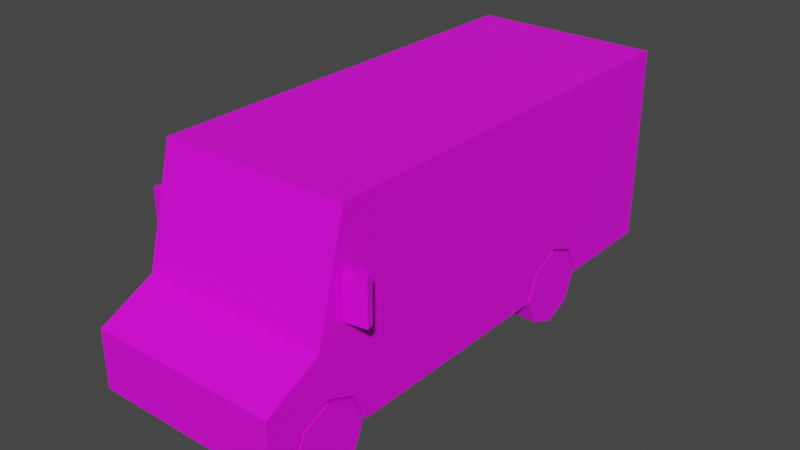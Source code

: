 # Source: Veh_StepVan_01_Blue.blend  (saved by Blender 2.90.8; exported with 4.5.12 LTS)
import bpy
from mathutils import Matrix  # noqa: F401  (used for matrix-valued properties, if any)

bpy.ops.wm.read_factory_settings(use_empty=True)
scene = bpy.context.scene
scene.name = 'Scene'

# ---- collections
col_collection = bpy.data.collections.new('Collection'); scene.collection.children.link(col_collection)

# ---- images (referenced by path relative to the original .blend; pixels are not part of the script)
import os
ASSET_DIR = os.environ.get("B2B_ASSET_DIR", "")  # directory of the original .blend (textures are referenced by path, not embedded)
HERE = os.path.dirname(os.path.abspath(__file__))  # packed textures are extracted next to this script under _unpacked/

def load_image(name, relpath, width, height, colorspace="sRGB"):
    """Load a texture the original file referenced (path relative to the .blend, or extracted next to this script)."""
    p = next((c for c in (os.path.join(HERE, relpath), os.path.join(ASSET_DIR, relpath)) if relpath and os.path.exists(c)), "")
    if p:
        img = bpy.data.images.load(p, check_existing=True)
        img.name = name
    else:  # same state as the original file: an image datablock whose file is absent (Cycles renders it pink)
        img = bpy.data.images.new(name, width, height)
        img.source = "FILE"
        img.filepath = "//" + (relpath or name)
    img.colorspace_settings.name = colorspace
    return img
img_free_assets_pallete_png_001 = load_image('free_assets_pallete.png.001', 'free_assets_pallete.png', 1024, 1024, 'sRGB')

# ---- materials (node trees are filled in below, after node groups)
mat_material_004 = bpy.data.materials.new('Material.004')
mat_material_004.use_transparent_shadow = False

# ---- material node trees
mat_material_004.use_nodes = True; mat_material_004.node_tree.nodes.clear()
_N = mat_material_004.node_tree.nodes; _L = mat_material_004.node_tree.links
n0 = _N.new('ShaderNodeBsdfPrincipled'); n0.name = 'Principled BSDF'; n0.location = (10, 300)
n0.distribution = 'GGX'
n0.subsurface_method = 'BURLEY'
n0.inputs[3].default_value = 1.45
n0.inputs[27].default_value = (0.0, 0.0, 0.0, 1.0)
n0.inputs[28].default_value = 1.0
n1 = _N.new('ShaderNodeOutputMaterial'); n1.name = 'Material Output'; n1.location = (300, 300)
n2 = _N.new('ShaderNodeTexImage'); n2.name = 'Image Texture'; n2.location = (-324, 152)
n2.image = img_free_assets_pallete_png_001
n2.interpolation = 'Closest'
_L.new(n0.outputs[0], n1.inputs[0])
_L.new(n2.outputs[0], n0.inputs[0])
n1.is_active_output = True

# ---- world
world_world = bpy.data.worlds.new('World'); scene.world = world_world
world_world.use_nodes = True; world_world.node_tree.nodes.clear()
_N = world_world.node_tree.nodes; _L = world_world.node_tree.links
n0 = _N.new('ShaderNodeOutputWorld'); n0.name = 'World Output'; n0.location = (300, 300)
n1 = _N.new('ShaderNodeBackground'); n1.name = 'Background'; n1.location = (10, 300)
n1.inputs[0].default_value = (0.05088, 0.05088, 0.05088, 1.0)
_L.new(n1.outputs[0], n0.inputs[0])
n0.is_active_output = True
world_world.color = (0.05088, 0.05088, 0.05088)
world_world.use_sun_shadow = False
world_world.sun_shadow_jitter_overblur = 0.0

# ---- meshes
me_plane_014 = bpy.data.meshes.new('Plane.014')
me_plane_014.from_pydata([(0.238, 0.5042, 0.4441), (0.238, 0.7008, 0.5256), (0.238, 0.8975, 0.4441), (0.3926, -1.564, 0.4441), (0.3926, -1.368, 0.5256), (0.3926, -1.171, 0.4441), (0.6309, -1.793, 0.6387), (0.6309, -1.793, 0.2505), (0.6309, 1.685, 1.569), (0.6309, 1.685, 0.2505), (0.6019, -1.415, 0.8536), (0.6019, -1.306, 1.266), (0.6309, -1.171, 0.4441), (0.3926, -1.091, 0.2505), (0.6309, -1.564, 0.4441), (0.6309, -1.368, 0.5256), (0.6309, -1.091, 0.2505), (0.3926, -1.645, 0.2505), (0.6309, -1.645, 0.2505), (0.3926, -1.368, 0.2505), (0.3926, -1.424, 0.2505), (0.6309, 0.7008, 0.5256), (0.6309, 0.8975, 0.4441), (0.6309, 0.5042, 0.4441), (0.238, 0.7008, 0.2505), (0.238, 0.9776, 0.2505), (0.6309, 0.9776, 0.2505), (0.238, 0.424, 0.2505), (0.6309, 0.424, 0.2505), (0.6309, -1.226, 1.569), (0.6309, -1.424, 0.8192), (0.02896, -1.306, 1.266), (0.02896, -1.415, 0.8536), (0.3492, -1.793, 0.348), (0.3492, -1.793, 0.4521), (0.3492, -1.793, 0.5005), (0.3492, -1.793, 0.6045), (0.4309, -1.793, 0.6054), (0.4309, -1.793, 0.348), (0.5671, -1.793, 0.348), (0.5671, -1.793, 0.6054), (0.4617, -1.793, 0.5717), (0.4617, -1.793, 0.5342), (0.54, -1.793, 0.5342), (0.54, -1.793, 0.5717), (0.4514, -1.793, 0.4625), (0.4514, -1.793, 0.4097), (0.4987, -1.793, 0.3801), (0.5475, -1.793, 0.4097), (0.5475, -1.793, 0.4625), (0.4989, -1.793, 0.4947), (0.6309, -1.056, 0.2505), (0.6309, -0.6425, 0.2505), (0.6309, -0.6425, 1.266), (0.6309, -1.141, 1.266), (0.6309, -1.141, 0.4395), (0.6309, -1.107, 1.232), (0.6309, -1.107, 0.8341), (0.6309, -0.6832, 0.8341), (0.6309, -0.6832, 1.232), (0.6309, -1.266, 1.266), (0.6309, -1.377, 0.8536), (0.6309, -1.175, 0.8536), (0.6309, -1.175, 1.266), (0.5285, 1.685, 1.471), (0.5285, 1.685, 0.4533), (0.6309, 1.685, 0.2912), (0.6309, 1.685, 0.4143), (0.3811, 1.685, 0.4143), (0.3811, 1.685, 0.2912), (0.5742, 1.685, 0.4143), (0.5742, 1.685, 0.2912), (0.0651, -1.793, 0.3267), (0.0651, -1.793, 0.2683), (0.07929, 1.685, 0.5981), (0.07929, 1.685, 0.5569), (0.07084, 1.685, 0.399), (0.07084, 1.685, 0.3159), (-0.238, 0.5042, 0.4441), (-0.238, 0.7008, 0.5256), (-0.238, 0.8975, 0.4441), (-0.3926, -1.564, 0.4441), (-0.3926, -1.368, 0.5256), (-0.3926, -1.171, 0.4441), (-0.6309, -1.793, 0.6387), (-0.6309, -1.793, 0.2505), (-0.6309, 1.685, 1.569), (-0.6309, 1.685, 0.2505), (-0.6019, -1.415, 0.8536), (-0.6019, -1.306, 1.266), (0.0, -1.424, 0.8192), (0.0, -1.226, 1.569), (0.0, -1.793, 0.6387), (0.0, -1.793, 0.2505), (0.0, -1.424, 0.2505), (0.0, 1.685, 1.569), (0.0, 1.685, 0.2505), (-0.6309, -1.171, 0.4441), (-0.3926, -1.091, 0.2505), (-0.6309, -1.564, 0.4441), (-0.6309, -1.368, 0.5256), (-0.6309, -1.091, 0.2505), (-0.3926, -1.645, 0.2505), (-0.6309, -1.645, 0.2505), (-0.3926, -1.368, 0.2505), (-0.3926, -1.424, 0.2505), (-0.6309, 0.7008, 0.5256), (-0.6309, 0.8975, 0.4441), (-0.6309, 0.5042, 0.4441), (-0.238, 0.7008, 0.2505), (-0.238, 0.9776, 0.2505), (-0.6309, 0.9776, 0.2505), (-0.238, 0.424, 0.2505), (-0.6309, 0.424, 0.2505), (-0.6309, -1.226, 1.569), (-0.6309, -1.424, 0.8192), (-0.02896, -1.306, 1.266), (-0.02896, -1.415, 0.8536), (0.0, -1.793, 0.4521), (0.0, -1.793, 0.348), (-0.3492, -1.793, 0.348), (-0.3492, -1.793, 0.4521), (0.0, -1.793, 0.6045), (0.0, -1.793, 0.5005), (-0.3492, -1.793, 0.5005), (-0.3492, -1.793, 0.6045), (-0.4309, -1.793, 0.6054), (-0.4309, -1.793, 0.348), (-0.5671, -1.793, 0.348), (-0.5671, -1.793, 0.6054), (-0.4617, -1.793, 0.5717), (-0.4617, -1.793, 0.5342), (-0.54, -1.793, 0.5342), (-0.54, -1.793, 0.5717), (-0.4514, -1.793, 0.4625), (-0.4514, -1.793, 0.4097), (-0.4987, -1.793, 0.3801), (-0.5475, -1.793, 0.4097), (-0.5475, -1.793, 0.4625), (-0.4989, -1.793, 0.4947), (-0.6309, -1.056, 0.2505), (-0.6309, -0.6425, 0.2505), (-0.6309, -0.6425, 1.266), (-0.6309, -1.141, 1.266), (-0.6309, -1.141, 0.4395), (-0.6309, -1.107, 1.232), (-0.6309, -1.107, 0.8341), (-0.6309, -0.6832, 0.8341), (-0.6309, -0.6832, 1.232), (-0.6309, -1.266, 1.266), (-0.6309, -1.377, 0.8536), (-0.6309, -1.175, 0.8536), (-0.6309, -1.175, 1.266), (0.0, 1.685, 0.4533), (0.0, 1.685, 1.471), (-0.5285, 1.685, 1.471), (-0.5285, 1.685, 0.4533), (-0.6309, 1.685, 0.2912), (-0.6309, 1.685, 0.4143), (-0.3811, 1.685, 0.4143), (-0.3811, 1.685, 0.2912), (-0.5742, 1.685, 0.4143), (-0.5742, 1.685, 0.2912), (0.0, -1.793, 0.3267), (0.0, -1.793, 0.2683), (-0.0651, -1.793, 0.3267), (-0.0651, -1.793, 0.2683), (0.0, 1.685, 0.5981), (0.0, 1.685, 0.5569), (-0.07929, 1.685, 0.5981), (-0.07929, 1.685, 0.5569), (0.0, 1.685, 0.3159), (0.0, 1.685, 0.399), (-0.07084, 1.685, 0.399), (-0.07084, 1.685, 0.3159), (-0.6474, -1.259, 0.9374), (-0.6474, -1.259, 1.233), (-0.6403, -1.214, 0.9374), (-0.6403, -1.214, 1.233), (-0.7844, -1.237, 0.9374), (-0.7844, -1.237, 1.233), (-0.7773, -1.192, 0.9374), (-0.7773, -1.192, 1.233), (0.6474, -1.259, 0.9374), (0.6474, -1.259, 1.233), (0.6403, -1.214, 0.9374), (0.6403, -1.214, 1.233), (0.7844, -1.237, 0.9374), (0.7844, -1.237, 1.233), (0.7773, -1.192, 0.9374), (0.7773, -1.192, 1.233)], [], [(0, 1, 21, 23), (1, 2, 22, 21), (2, 25, 26, 22), (3, 4, 15, 14), (4, 5, 12, 15), (5, 13, 16, 12), (15, 12, 16, 51, 55, 54, 63, 62, 61, 30, 6, 7, 18, 14), (13, 19, 20, 94, 96, 9, 26, 25, 24, 27, 28, 52, 51, 16), (29, 8, 95, 91), (10, 11, 31, 32), (6, 30, 90, 92), (65, 70, 68, 69, 71, 66, 9, 96, 171, 77, 76, 172, 153), (19, 4, 3), (17, 3, 14, 18), (19, 5, 4), (13, 5, 19), (20, 17, 18, 7, 93, 94), (19, 3, 17, 20), (24, 0, 27), (24, 1, 0), (24, 2, 1), (27, 0, 23, 28), (25, 2, 24), (11, 10, 30, 29), (32, 31, 91, 90), (31, 11, 29, 91), (10, 32, 90, 30), (119, 33, 34, 118), (123, 35, 36, 122), (38, 37, 36, 35, 123, 118, 34, 33), (36, 37, 40, 6, 92, 122), (37, 41, 44, 40), (38, 33, 119, 163, 72, 73, 164, 93, 7, 6, 40, 39), (40, 44, 43, 42, 37, 38, 45, 50, 49, 39), (42, 43, 44, 41), (42, 41, 37), (39, 49, 48, 47, 46, 38), (46, 47, 48, 49, 50, 45), (46, 45, 38), (55, 57, 54), (52, 53, 59, 58), (54, 57, 56), (54, 56, 59, 53), (56, 57, 58, 59), (51, 52, 58, 57, 55), (30, 61, 60), (60, 61, 62, 63), (60, 63, 54, 53, 52, 28, 23, 21, 22, 26, 9, 66, 67, 8, 29, 30), (65, 153, 168, 75, 74, 167, 154, 64), (66, 71, 70, 67), (70, 71, 69, 68), (95, 8, 64, 154), (8, 67, 70, 65, 64), (164, 73, 72, 163), (167, 74, 75, 168), (172, 76, 77, 171), (78, 108, 106, 79), (79, 106, 107, 80), (80, 107, 111, 110), (81, 99, 100, 82), (82, 100, 97, 83), (83, 97, 101, 98), (100, 99, 103, 85, 84, 115, 150, 151, 152, 143, 144, 140, 101, 97), (98, 101, 140, 141, 113, 112, 109, 110, 111, 87, 96, 94, 105, 104), (114, 91, 95, 86), (88, 117, 116, 89), (84, 92, 90, 115), (156, 153, 172, 173, 174, 171, 96, 87, 157, 162, 160, 159, 161), (104, 81, 82), (102, 103, 99, 81), (104, 82, 83), (98, 104, 83), (105, 94, 93, 85, 103, 102), (104, 105, 102, 81), (109, 112, 78), (109, 78, 79), (109, 79, 80), (112, 113, 108, 78), (110, 109, 80), (89, 114, 115, 88), (117, 90, 91, 116), (116, 91, 114, 89), (88, 115, 90, 117), (119, 118, 121, 120), (123, 122, 125, 124), (127, 120, 121, 118, 123, 124, 125, 126), (125, 122, 92, 84, 129, 126), (126, 129, 133, 130), (127, 128, 129, 84, 85, 93, 164, 166, 165, 163, 119, 120), (129, 128, 138, 139, 134, 127, 126, 131, 132, 133), (131, 130, 133, 132), (131, 126, 130), (128, 127, 135, 136, 137, 138), (135, 134, 139, 138, 137, 136), (135, 127, 134), (144, 143, 146), (141, 147, 148, 142), (143, 145, 146), (143, 142, 148, 145), (145, 148, 147, 146), (140, 144, 146, 147, 141), (115, 149, 150), (149, 152, 151, 150), (149, 115, 114, 86, 158, 157, 87, 111, 107, 106, 108, 113, 141, 142, 143, 152), (156, 155, 154, 167, 169, 170, 168, 153), (157, 158, 161, 162), (161, 159, 160, 162), (95, 154, 155, 86), (86, 155, 156, 161, 158), (164, 163, 165, 166), (167, 168, 170, 169), (172, 171, 174, 173), (175, 177, 178, 176), (177, 181, 182, 178), (181, 179, 180, 182), (179, 175, 176, 180), (177, 175, 179, 181), (182, 180, 176, 178), (183, 184, 186, 185), (185, 186, 190, 189), (189, 190, 188, 187), (187, 188, 184, 183), (185, 189, 187, 183), (190, 186, 184, 188)])
_uv = me_plane_014.uv_layers.new(name='UVMap')
_uv.uv.foreach_set('vector', [0.2147, 0.03078, 0.2155, 0.03078, 0.2155, 0.03263, 0.2147, 0.03263, 0.2155, 0.03078, 0.2165, 0.03078, 0.2165, 0.03263, 0.2155, 0.03263, 0.2105, 0.03291, 0.2096, 0.03291, 0.2096, 0.03106, 0.2105, 0.03106, 0.2165, 0.03258, 0.2165, 0.03177, 0.2176, 0.03177, 0.2176, 0.03258, 0.2165, 0.03177, 0.2165, 0.03078, 0.2176, 0.03078, 0.2176, 0.03177, 0.2165, 0.03258, 0.2174, 0.03258, 0.2174, 0.0337, 0.2165, 0.0337, 0.7805, 0.5086, 0.7801, 0.5077, 0.7792, 0.5073, 0.7792, 0.5072, 0.7801, 0.5075, 0.7838, 0.5075, 0.7838, 0.5077, 0.782, 0.5077, 0.782, 0.5086, 0.7818, 0.5088, 0.781, 0.5105, 0.7792, 0.5105, 0.7792, 0.5098, 0.7801, 0.5095, 0.2107, 0.01991, 0.2107, 0.01506, 0.2107, 0.01407, 0.2178, 0.01407, 0.2178, 0.06855, 0.2064, 0.06855, 0.2064, 0.05615, 0.2135, 0.05615, 0.2135, 0.0513, 0.2135, 0.04645, 0.2064, 0.04645, 0.2064, 0.02777, 0.2064, 0.02053, 0.2064, 0.01991, 0.7909, 0.5079, 0.7909, 0.4947, 0.7938, 0.4947, 0.7938, 0.5079, 0.1262, 0.03939, 0.1283, 0.03939, 0.1283, 0.0423, 0.1262, 0.0423, 0.7767, 0.5162, 0.775, 0.5162, 0.775, 0.5134, 0.7767, 0.5134, 0.7904, 0.5151, 0.7907, 0.5153, 0.7898, 0.5153, 0.7898, 0.5158, 0.7907, 0.5158, 0.7909, 0.5158, 0.7909, 0.516, 0.7881, 0.516, 0.7881, 0.5156, 0.7887, 0.5156, 0.7887, 0.5154, 0.7881, 0.5154, 0.7881, 0.5151, 0.2056, 0.03102, 0.2043, 0.03102, 0.2047, 0.03009, 0.2043, 0.03232, 0.2052, 0.03232, 0.2052, 0.03344, 0.2043, 0.03344, 0.2056, 0.03102, 0.2047, 0.03194, 0.2043, 0.03102, 0.2056, 0.03232, 0.2047, 0.03194, 0.2056, 0.03102, 0.2107, 0.01407, 0.2107, 0.01022, 0.2064, 0.01022, 0.2064, 0.007615, 0.2178, 0.007615, 0.2178, 0.01407, 0.2056, 0.03102, 0.2047, 0.03009, 0.2056, 0.02971, 0.2056, 0.03075, 0.2069, 0.03102, 0.206, 0.03009, 0.2069, 0.02971, 0.2069, 0.03102, 0.2056, 0.03102, 0.206, 0.03009, 0.2069, 0.03102, 0.206, 0.03194, 0.2056, 0.03102, 0.22, 0.03045, 0.2191, 0.03045, 0.2191, 0.02861, 0.22, 0.02861, 0.2069, 0.03232, 0.206, 0.03194, 0.2069, 0.03102, 0.793, 0.508, 0.7911, 0.508, 0.7909, 0.5079, 0.7944, 0.5079, 0.7911, 0.5106, 0.793, 0.5106, 0.7944, 0.5108, 0.7909, 0.5108, 0.793, 0.5106, 0.793, 0.508, 0.7944, 0.5079, 0.7944, 0.5108, 0.7911, 0.508, 0.7911, 0.5106, 0.7909, 0.5108, 0.7909, 0.5079, 0.1077, 0.04534, 0.1077, 0.04711, 0.1072, 0.04711, 0.1072, 0.04534, 0.107, 0.04534, 0.107, 0.04711, 0.1064, 0.04711, 0.1064, 0.04534, 0.7746, 0.5153, 0.7734, 0.5153, 0.7734, 0.5149, 0.7739, 0.5149, 0.7739, 0.5134, 0.7741, 0.5134, 0.7741, 0.5149, 0.7746, 0.5149, 0.7734, 0.5149, 0.7734, 0.5153, 0.7734, 0.5159, 0.7732, 0.5162, 0.7732, 0.5134, 0.7734, 0.5134, 0.7734, 0.5153, 0.7735, 0.5154, 0.7735, 0.5158, 0.7734, 0.5159, 0.7746, 0.5153, 0.7746, 0.5149, 0.7746, 0.5134, 0.7746, 0.5134, 0.7746, 0.514, 0.7749, 0.514, 0.7749, 0.5134, 0.775, 0.5134, 0.775, 0.5162, 0.7732, 0.5162, 0.7734, 0.5159, 0.7746, 0.5159, 0.7734, 0.5159, 0.7735, 0.5158, 0.7737, 0.5158, 0.7737, 0.5154, 0.7734, 0.5153, 0.7746, 0.5153, 0.774, 0.5154, 0.7739, 0.5156, 0.774, 0.5158, 0.7746, 0.5159, 0.8063, 0.3544, 0.8063, 0.3545, 0.8062, 0.3545, 0.8062, 0.3544, 0.7737, 0.5154, 0.7735, 0.5154, 0.7734, 0.5153, 0.7746, 0.5159, 0.774, 0.5158, 0.7743, 0.5158, 0.7744, 0.5156, 0.7743, 0.5154, 0.7746, 0.5153, 0.9792, 0.5177, 0.9805, 0.5198, 0.9792, 0.522, 0.9768, 0.522, 0.9753, 0.5198, 0.9768, 0.5177, 0.7743, 0.5154, 0.774, 0.5154, 0.7746, 0.5153, 0.7801, 0.5075, 0.7819, 0.5074, 0.7838, 0.5075, 0.7792, 0.5053, 0.7838, 0.5053, 0.7837, 0.5055, 0.7819, 0.5055, 0.7838, 0.5075, 0.7819, 0.5074, 0.7837, 0.5074, 0.7838, 0.5075, 0.7837, 0.5074, 0.7837, 0.5055, 0.7838, 0.5053, 0.1179, 0.03866, 0.1159, 0.03866, 0.1159, 0.03651, 0.1179, 0.03651, 0.7792, 0.5072, 0.7792, 0.5053, 0.7819, 0.5055, 0.7819, 0.5074, 0.7801, 0.5075, 0.7818, 0.5088, 0.782, 0.5086, 0.7838, 0.5081, 0.1181, 0.03947, 0.116, 0.04003, 0.116, 0.03901, 0.1181, 0.03901, 0.7838, 0.5081, 0.7838, 0.5077, 0.7838, 0.5075, 0.7838, 0.5053, 0.7792, 0.5053, 0.7792, 0.5004, 0.7801, 0.5001, 0.7805, 0.4992, 0.7801, 0.4983, 0.7792, 0.4979, 0.7792, 0.4947, 0.7794, 0.4947, 0.78, 0.4947, 0.7852, 0.4947, 0.7852, 0.5079, 0.7818, 0.5088, 0.8914, 0.1212, 0.8808, 0.1212, 0.8808, 0.1191, 0.8824, 0.1191, 0.8824, 0.1182, 0.8808, 0.1182, 0.8808, 0.1006, 0.8914, 0.1006, 0.8129, 0.3545, 0.8128, 0.3545, 0.8128, 0.3543, 0.8129, 0.3543, 0.9275, 0.573, 0.9275, 0.5753, 0.9239, 0.5753, 0.9239, 0.573, 0.7881, 0.51, 0.7909, 0.51, 0.7904, 0.5105, 0.7881, 0.5105, 0.7909, 0.51, 0.7909, 0.5153, 0.7907, 0.5153, 0.7904, 0.5151, 0.7904, 0.5105, 0.5517, 0.03972, 0.5517, 0.06622, 0.5408, 0.06622, 0.5408, 0.03972, 0.1829, 0.04177, 0.1928, 0.04177, 0.1928, 0.04695, 0.1829, 0.04695, 0.5574, 0.04809, 0.569, 0.04809, 0.569, 0.05316, 0.5574, 0.05316, 0.2087, 0.02971, 0.2087, 0.03156, 0.2079, 0.03156, 0.2079, 0.02971, 0.2079, 0.02971, 0.2079, 0.03156, 0.2069, 0.03156, 0.2069, 0.02971, 0.2096, 0.03106, 0.2096, 0.03291, 0.2088, 0.03291, 0.2088, 0.03106, 0.2176, 0.03078, 0.2187, 0.03078, 0.2187, 0.03159, 0.2176, 0.03159, 0.2176, 0.03159, 0.2187, 0.03159, 0.2187, 0.03258, 0.2176, 0.03258, 0.2176, 0.0337, 0.2176, 0.03258, 0.2185, 0.03258, 0.2185, 0.0337, 0.778, 0.5086, 0.7783, 0.5095, 0.7792, 0.5098, 0.7792, 0.5105, 0.7775, 0.5105, 0.7766, 0.5088, 0.7765, 0.5086, 0.7765, 0.5077, 0.7746, 0.5077, 0.7746, 0.5075, 0.7784, 0.5075, 0.7792, 0.5072, 0.7792, 0.5073, 0.7783, 0.5077, 0.2249, 0.01991, 0.2292, 0.01991, 0.2292, 0.02053, 0.2292, 0.02777, 0.2292, 0.04645, 0.2221, 0.04645, 0.2221, 0.0513, 0.2221, 0.05615, 0.2292, 0.05615, 0.2292, 0.06855, 0.2178, 0.06855, 0.2178, 0.01407, 0.2249, 0.01407, 0.2249, 0.01506, 0.7966, 0.5079, 0.7938, 0.5079, 0.7938, 0.4947, 0.7966, 0.4947, 0.1262, 0.0455, 0.1262, 0.04259, 0.1283, 0.04259, 0.1283, 0.0455, 0.7767, 0.5105, 0.7767, 0.5134, 0.775, 0.5134, 0.775, 0.5105, 0.7857, 0.5151, 0.7881, 0.5151, 0.7881, 0.5154, 0.7874, 0.5154, 0.7874, 0.5156, 0.7881, 0.5156, 0.7881, 0.516, 0.7852, 0.516, 0.7852, 0.5158, 0.7855, 0.5158, 0.7863, 0.5158, 0.7863, 0.5153, 0.7855, 0.5153, 0.2196, 0.02397, 0.2187, 0.0249, 0.2183, 0.02397, 0.2062, 0.03232, 0.2062, 0.03344, 0.2052, 0.03344, 0.2052, 0.03232, 0.2196, 0.02397, 0.2183, 0.02397, 0.2187, 0.02305, 0.2196, 0.02267, 0.2196, 0.02397, 0.2187, 0.02305, 0.2249, 0.01407, 0.2178, 0.01407, 0.2178, 0.007615, 0.2292, 0.007615, 0.2292, 0.01022, 0.2249, 0.01022, 0.2196, 0.02397, 0.2196, 0.02424, 0.2196, 0.02528, 0.2187, 0.0249, 0.2196, 0.02658, 0.2196, 0.02788, 0.2187, 0.0275, 0.2196, 0.02658, 0.2187, 0.0275, 0.2183, 0.02658, 0.2196, 0.02658, 0.2183, 0.02658, 0.2187, 0.02565, 0.22, 0.03045, 0.22, 0.0323, 0.2191, 0.0323, 0.2191, 0.03045, 0.2196, 0.02528, 0.2196, 0.02658, 0.2187, 0.02565, 0.793, 0.5135, 0.7944, 0.5136, 0.7909, 0.5136, 0.7911, 0.5135, 0.7911, 0.5109, 0.7909, 0.5108, 0.7944, 0.5108, 0.793, 0.5109, 0.793, 0.5109, 0.7944, 0.5108, 0.7944, 0.5136, 0.793, 0.5135, 0.7911, 0.5135, 0.7909, 0.5136, 0.7909, 0.5108, 0.7911, 0.5109, 0.1077, 0.04534, 0.1072, 0.04534, 0.1072, 0.04357, 0.1077, 0.04357, 0.107, 0.04534, 0.1064, 0.04534, 0.1064, 0.04357, 0.107, 0.04357, 0.7746, 0.5114, 0.7746, 0.5118, 0.7741, 0.5118, 0.7741, 0.5134, 0.7739, 0.5134, 0.7739, 0.5118, 0.7734, 0.5118, 0.7734, 0.5114, 0.7734, 0.5118, 0.7734, 0.5134, 0.7732, 0.5134, 0.7732, 0.5105, 0.7734, 0.5108, 0.7734, 0.5114, 0.7734, 0.5114, 0.7734, 0.5108, 0.7735, 0.5109, 0.7735, 0.5113, 0.7746, 0.5114, 0.7746, 0.5108, 0.7734, 0.5108, 0.7732, 0.5105, 0.775, 0.5105, 0.775, 0.5134, 0.7749, 0.5134, 0.7749, 0.5127, 0.7746, 0.5127, 0.7746, 0.5134, 0.7746, 0.5134, 0.7746, 0.5118, 0.7734, 0.5108, 0.7746, 0.5108, 0.774, 0.5109, 0.7739, 0.5111, 0.774, 0.5113, 0.7746, 0.5114, 0.7734, 0.5114, 0.7737, 0.5113, 0.7737, 0.5109, 0.7735, 0.5109, 0.8063, 0.3528, 0.8062, 0.3528, 0.8062, 0.3527, 0.8063, 0.3527, 0.7737, 0.5113, 0.7734, 0.5114, 0.7735, 0.5113, 0.7746, 0.5108, 0.7746, 0.5114, 0.7743, 0.5113, 0.7744, 0.5111, 0.7743, 0.5109, 0.774, 0.5109, 0.9792, 0.4768, 0.9768, 0.4768, 0.9753, 0.4746, 0.9768, 0.4724, 0.9792, 0.4724, 0.9805, 0.4746, 0.7743, 0.5113, 0.7746, 0.5114, 0.774, 0.5113, 0.7784, 0.5075, 0.7746, 0.5075, 0.7766, 0.5074, 0.7792, 0.5053, 0.7766, 0.5055, 0.7748, 0.5055, 0.7746, 0.5053, 0.7746, 0.5075, 0.7748, 0.5074, 0.7766, 0.5074, 0.7746, 0.5075, 0.7746, 0.5053, 0.7748, 0.5055, 0.7748, 0.5074, 0.108, 0.03866, 0.108, 0.03651, 0.11, 0.03651, 0.11, 0.03866, 0.7792, 0.5072, 0.7784, 0.5075, 0.7766, 0.5074, 0.7766, 0.5055, 0.7792, 0.5053, 0.7766, 0.5088, 0.7746, 0.5081, 0.7765, 0.5086, 0.1078, 0.03947, 0.1078, 0.03901, 0.1099, 0.03901, 0.1099, 0.04003, 0.7746, 0.5081, 0.7766, 0.5088, 0.7732, 0.5079, 0.7732, 0.4947, 0.7785, 0.4947, 0.779, 0.4947, 0.7792, 0.4947, 0.7792, 0.4979, 0.7783, 0.4983, 0.778, 0.4992, 0.7783, 0.5001, 0.7792, 0.5004, 0.7792, 0.5053, 0.7746, 0.5053, 0.7746, 0.5075, 0.7746, 0.5077, 0.8701, 0.1212, 0.8701, 0.1006, 0.8808, 0.1006, 0.8808, 0.1182, 0.8792, 0.1182, 0.8792, 0.1191, 0.8808, 0.1191, 0.8808, 0.1212, 0.8107, 0.3545, 0.8107, 0.3543, 0.8108, 0.3543, 0.8108, 0.3545, 0.9059, 0.573, 0.9095, 0.573, 0.9095, 0.5753, 0.9059, 0.5753, 0.7881, 0.51, 0.7881, 0.5105, 0.7857, 0.5105, 0.7852, 0.51, 0.7852, 0.51, 0.7857, 0.5105, 0.7857, 0.5151, 0.7855, 0.5153, 0.7852, 0.5153, 0.5517, 0.03972, 0.5408, 0.03972, 0.5408, 0.01322, 0.5517, 0.01322, 0.1829, 0.04177, 0.1829, 0.04695, 0.1729, 0.04695, 0.1729, 0.04177, 0.5574, 0.04809, 0.5574, 0.05316, 0.5458, 0.05316, 0.5458, 0.04809, 0.1595, 0.01828, 0.1592, 0.01828, 0.1592, 0.02045, 0.1595, 0.02045, 0.9527, 0.4857, 0.9517, 0.4857, 0.9517, 0.4879, 0.9527, 0.4879, 0.1592, 0.02477, 0.1595, 0.02477, 0.1595, 0.02261, 0.1592, 0.02261, 0.1487, 0.05474, 0.1497, 0.05475, 0.1497, 0.05259, 0.1487, 0.05258, 0.1559, 0.04865, 0.1563, 0.04865, 0.1563, 0.04764, 0.1559, 0.04764, 0.1566, 0.04865, 0.1569, 0.04866, 0.1569, 0.04764, 0.1566, 0.04764, 0.1566, 0.05215, 0.1566, 0.05432, 0.1563, 0.05432, 0.1563, 0.05215, 0.9407, 0.4855, 0.9407, 0.4877, 0.9397, 0.4877, 0.9397, 0.4855, 0.1592, 0.02261, 0.1592, 0.02045, 0.1595, 0.02045, 0.1595, 0.02261, 0.1589, 0.04679, 0.1589, 0.04465, 0.1599, 0.04466, 0.1599, 0.04681, 0.1566, 0.04764, 0.1566, 0.04865, 0.1563, 0.04866, 0.1563, 0.04764, 0.1556, 0.04865, 0.1556, 0.04764, 0.1559, 0.04764, 0.1559, 0.04865])
me_plane_014.materials.append(mat_material_004)
me_plane_014.use_remesh_fix_poles = True
me_plane_014.use_remesh_preserve_attributes = False
me_plane_014.use_mirror_vertex_groups = False
me_plane_014.update()
me_plane_013 = bpy.data.meshes.new('Plane.013')
me_plane_013.from_pydata([(0.4508, -1.368, 0.2505), (0.6309, -1.368, 0.2505), (0.4508, -1.117, 0.2505), (0.6309, -1.117, 0.2505), (0.4508, -1.191, 0.07327), (0.6309, -1.191, 0.07327), (0.4508, -1.368, -0.0001607), (0.6309, -1.368, -0.0001607), (0.4508, -1.545, 0.07327), (0.6309, -1.545, 0.07327), (0.4508, -1.618, 0.2505), (0.6309, -1.618, 0.2505), (0.4508, -1.545, 0.4278), (0.6309, -1.545, 0.4278), (0.4508, -1.368, 0.5012), (0.6309, -1.368, 0.5012), (0.4508, -1.191, 0.4278), (0.6309, -1.191, 0.4278), (0.6309, -1.261, 0.144), (0.6309, -1.217, 0.2505), (0.6309, -1.368, 0.09986), (0.6309, -1.474, 0.144), (0.6309, -1.518, 0.2505), (0.6309, -1.474, 0.3571), (0.6309, -1.368, 0.4012), (0.6309, -1.261, 0.3571)], [], [(0, 2, 4), (1, 18, 19), (2, 3, 5, 4), (0, 4, 6), (1, 20, 18), (4, 5, 7, 6), (0, 6, 8), (1, 21, 20), (6, 7, 9, 8), (0, 8, 10), (1, 22, 21), (8, 9, 11, 10), (0, 10, 12), (1, 23, 22), (10, 11, 13, 12), (0, 12, 14), (1, 24, 23), (12, 13, 15, 14), (0, 14, 16), (1, 25, 24), (14, 15, 17, 16), (0, 16, 2), (1, 19, 25), (16, 17, 3, 2), (19, 18, 5, 3), (18, 20, 7, 5), (20, 21, 9, 7), (21, 22, 11, 9), (22, 23, 13, 11), (23, 24, 15, 13), (24, 25, 17, 15), (25, 19, 3, 17)])
_uv = me_plane_013.uv_layers.new(name='UVMap')
_uv.uv.foreach_set('vector', [0.1164, 0.03328, 0.1168, 0.0324, 0.1173, 0.03291, 0.2414, 0.03328, 0.2409, 0.03306, 0.2412, 0.03275, 0.1194, 0.03593, 0.1187, 0.03593, 0.1187, 0.03525, 0.1194, 0.03525, 0.1164, 0.03328, 0.1173, 0.03291, 0.1173, 0.03364, 0.2414, 0.03328, 0.2409, 0.0335, 0.2409, 0.03306, 0.113, 0.03722, 0.1123, 0.03722, 0.1123, 0.03664, 0.113, 0.03664, 0.1164, 0.03328, 0.1173, 0.03364, 0.1168, 0.03416, 0.2414, 0.03328, 0.2412, 0.03381, 0.2409, 0.0335, 0.113, 0.03664, 0.1123, 0.03664, 0.1123, 0.03592, 0.113, 0.03592, 0.1164, 0.03328, 0.1168, 0.03416, 0.116, 0.03416, 0.2414, 0.03328, 0.2417, 0.03381, 0.2412, 0.03381, 0.1116, 0.03592, 0.1123, 0.03592, 0.1123, 0.03656, 0.1116, 0.03656, 0.1164, 0.03328, 0.116, 0.03416, 0.1155, 0.03364, 0.2414, 0.03328, 0.242, 0.0335, 0.2417, 0.03381, 0.1116, 0.03656, 0.1123, 0.03656, 0.1123, 0.03726, 0.1116, 0.03726, 0.1164, 0.03328, 0.1155, 0.03364, 0.1155, 0.03291, 0.2414, 0.03328, 0.242, 0.03306, 0.242, 0.0335, 0.1261, 0.02981, 0.1268, 0.02981, 0.1268, 0.0305, 0.1261, 0.0305, 0.1164, 0.03328, 0.1155, 0.03291, 0.116, 0.0324, 0.2414, 0.03328, 0.2417, 0.03275, 0.242, 0.03306, 0.1261, 0.0305, 0.1268, 0.0305, 0.1268, 0.03116, 0.1261, 0.03116, 0.1164, 0.03328, 0.116, 0.0324, 0.1168, 0.0324, 0.2414, 0.03328, 0.2412, 0.03275, 0.2417, 0.03275, 0.1194, 0.03659, 0.1187, 0.03659, 0.1187, 0.03593, 0.1194, 0.03593, 0.1127, 0.03275, 0.1123, 0.03306, 0.112, 0.03291, 0.1125, 0.0324, 0.1123, 0.03306, 0.1123, 0.0335, 0.112, 0.03364, 0.112, 0.03291, 0.1123, 0.0335, 0.1127, 0.03381, 0.1125, 0.03416, 0.112, 0.03364, 0.1127, 0.03381, 0.1131, 0.03381, 0.1132, 0.03416, 0.1125, 0.03416, 0.1131, 0.03381, 0.1134, 0.0335, 0.1137, 0.03364, 0.1132, 0.03416, 0.1134, 0.0335, 0.1134, 0.03306, 0.1137, 0.03291, 0.1137, 0.03364, 0.1134, 0.03306, 0.1131, 0.03275, 0.1132, 0.0324, 0.1137, 0.03291, 0.1131, 0.03275, 0.1127, 0.03275, 0.1125, 0.0324, 0.1132, 0.0324])
me_plane_013.materials.append(mat_material_004)
me_plane_013.use_remesh_fix_poles = True
me_plane_013.use_remesh_preserve_attributes = False
me_plane_013.use_mirror_vertex_groups = False
me_plane_013.update()
me_plane_012 = bpy.data.meshes.new('Plane.012')
me_plane_012.from_pydata([(-0.4508, -1.368, 0.2505), (-0.6309, -1.368, 0.2505), (-0.4508, -1.117, 0.2505), (-0.6309, -1.117, 0.2505), (-0.4508, -1.191, 0.07327), (-0.6309, -1.191, 0.07327), (-0.4508, -1.368, -0.0001607), (-0.6309, -1.368, -0.0001607), (-0.4508, -1.545, 0.07327), (-0.6309, -1.545, 0.07327), (-0.4508, -1.618, 0.2505), (-0.6309, -1.618, 0.2505), (-0.4508, -1.545, 0.4278), (-0.6309, -1.545, 0.4278), (-0.4508, -1.368, 0.5012), (-0.6309, -1.368, 0.5012), (-0.4508, -1.191, 0.4278), (-0.6309, -1.191, 0.4278), (-0.6309, -1.261, 0.144), (-0.6309, -1.217, 0.2505), (-0.6309, -1.368, 0.09986), (-0.6309, -1.474, 0.144), (-0.6309, -1.518, 0.2505), (-0.6309, -1.474, 0.3571), (-0.6309, -1.368, 0.4012), (-0.6309, -1.261, 0.3571)], [], [(0, 4, 2), (1, 19, 18), (2, 4, 5, 3), (0, 6, 4), (1, 18, 20), (4, 6, 7, 5), (0, 8, 6), (1, 20, 21), (6, 8, 9, 7), (0, 10, 8), (1, 21, 22), (8, 10, 11, 9), (0, 12, 10), (1, 22, 23), (10, 12, 13, 11), (0, 14, 12), (1, 23, 24), (12, 14, 15, 13), (0, 16, 14), (1, 24, 25), (14, 16, 17, 15), (0, 2, 16), (1, 25, 19), (16, 2, 3, 17), (19, 3, 5, 18), (18, 5, 7, 20), (20, 7, 9, 21), (21, 9, 11, 22), (22, 11, 13, 23), (23, 13, 15, 24), (24, 15, 17, 25), (25, 17, 3, 19)])
_uv = me_plane_012.uv_layers.new(name='UVMap')
_uv.uv.foreach_set('vector', [0.1129, 0.03152, 0.1125, 0.0324, 0.1132, 0.0324, 0.2397, 0.03504, 0.2399, 0.03451, 0.2395, 0.03451, 0.1109, 0.03662, 0.1109, 0.03592, 0.1102, 0.03592, 0.1102, 0.03662, 0.1129, 0.03152, 0.112, 0.03188, 0.1125, 0.0324, 0.2397, 0.03504, 0.2395, 0.03451, 0.2392, 0.03482, 0.1158, 0.03565, 0.1158, 0.03634, 0.1165, 0.03634, 0.1165, 0.03565, 0.1129, 0.03152, 0.112, 0.03115, 0.112, 0.03188, 0.2397, 0.03504, 0.2392, 0.03482, 0.2392, 0.03526, 0.1158, 0.03634, 0.1158, 0.037, 0.1165, 0.037, 0.1165, 0.03634, 0.1129, 0.03152, 0.1125, 0.03064, 0.112, 0.03115, 0.2397, 0.03504, 0.2392, 0.03526, 0.2395, 0.03557, 0.1215, 0.03659, 0.1215, 0.03593, 0.1208, 0.03593, 0.1208, 0.03659, 0.1129, 0.03152, 0.1132, 0.03064, 0.1125, 0.03064, 0.2397, 0.03504, 0.2395, 0.03557, 0.2399, 0.03557, 0.1215, 0.03593, 0.1215, 0.03525, 0.1208, 0.03525, 0.1208, 0.03593, 0.1129, 0.03152, 0.1137, 0.03115, 0.1132, 0.03064, 0.2397, 0.03504, 0.2399, 0.03557, 0.2402, 0.03526, 0.1268, 0.02981, 0.1268, 0.0304, 0.1275, 0.0304, 0.1275, 0.02981, 0.1129, 0.03152, 0.1137, 0.03188, 0.1137, 0.03115, 0.2397, 0.03504, 0.2402, 0.03526, 0.2402, 0.03482, 0.1268, 0.0304, 0.1268, 0.03112, 0.1275, 0.03112, 0.1275, 0.0304, 0.1129, 0.03152, 0.1132, 0.0324, 0.1137, 0.03188, 0.2397, 0.03504, 0.2402, 0.03482, 0.2399, 0.03451, 0.1109, 0.03726, 0.1109, 0.03662, 0.1102, 0.03662, 0.1102, 0.03726, 0.1113, 0.03451, 0.1115, 0.03416, 0.1107, 0.03416, 0.1109, 0.03451, 0.1109, 0.03451, 0.1107, 0.03416, 0.1102, 0.03467, 0.1106, 0.03482, 0.1106, 0.03482, 0.1102, 0.03467, 0.1102, 0.0354, 0.1106, 0.03526, 0.1106, 0.03526, 0.1102, 0.0354, 0.1107, 0.03592, 0.1109, 0.03557, 0.1109, 0.03557, 0.1107, 0.03592, 0.1115, 0.03592, 0.1113, 0.03557, 0.1113, 0.03557, 0.1115, 0.03592, 0.112, 0.0354, 0.1116, 0.03526, 0.1116, 0.03526, 0.112, 0.0354, 0.112, 0.03467, 0.1116, 0.03482, 0.1116, 0.03482, 0.112, 0.03467, 0.1115, 0.03416, 0.1113, 0.03451])
me_plane_012.materials.append(mat_material_004)
me_plane_012.use_remesh_fix_poles = True
me_plane_012.use_remesh_preserve_attributes = False
me_plane_012.use_mirror_vertex_groups = False
me_plane_012.update()
me_plane_011 = bpy.data.meshes.new('Plane.011')
me_plane_011.from_pydata([(0.2566, 0.7008, 0.2505), (0.4366, 0.7008, 0.2505), (0.2566, 0.9515, 0.2505), (0.4366, 0.9515, 0.2505), (0.2566, 0.8781, 0.07327), (0.4366, 0.8781, 0.07327), (0.2566, 0.7008, -0.0001607), (0.4366, 0.7008, -0.0001607), (0.2566, 0.5235, 0.07327), (0.4366, 0.5235, 0.07327), (0.2566, 0.4501, 0.2505), (0.4366, 0.4501, 0.2505), (0.2566, 0.5235, 0.4278), (0.4366, 0.5235, 0.4278), (0.2566, 0.7008, 0.5012), (0.4366, 0.7008, 0.5012), (0.2566, 0.8781, 0.4278), (0.4366, 0.8781, 0.4278), (0.4508, 0.7008, 0.2505), (0.6309, 0.7008, 0.2505), (0.4508, 0.9515, 0.2505), (0.6309, 0.9515, 0.2505), (0.4508, 0.8781, 0.07327), (0.6309, 0.8781, 0.07327), (0.4508, 0.7008, -0.0001607), (0.6309, 0.7008, -0.0001607), (0.4508, 0.5235, 0.07327), (0.6309, 0.5235, 0.07327), (0.4508, 0.4501, 0.2505), (0.6309, 0.4501, 0.2505), (0.4508, 0.5235, 0.4278), (0.6309, 0.5235, 0.4278), (0.4508, 0.7008, 0.5012), (0.6309, 0.7008, 0.5012), (0.4508, 0.8781, 0.4278), (0.6309, 0.8781, 0.4278), (0.6309, 0.8074, 0.144), (0.6309, 0.8515, 0.2505), (0.6309, 0.7008, 0.09986), (0.6309, 0.5943, 0.144), (0.6309, 0.5501, 0.2505), (0.6309, 0.5943, 0.3571), (0.6309, 0.7008, 0.4012), (0.6309, 0.8074, 0.3571)], [], [(0, 2, 4), (1, 5, 3), (2, 3, 5, 4), (0, 4, 6), (1, 7, 5), (4, 5, 7, 6), (0, 6, 8), (1, 9, 7), (6, 7, 9, 8), (0, 8, 10), (1, 11, 9), (8, 9, 11, 10), (0, 10, 12), (1, 13, 11), (10, 11, 13, 12), (0, 12, 14), (1, 15, 13), (12, 13, 15, 14), (0, 14, 16), (1, 17, 15), (14, 15, 17, 16), (0, 16, 2), (1, 3, 17), (16, 17, 3, 2), (18, 20, 22), (19, 36, 37), (20, 21, 23, 22), (18, 22, 24), (19, 38, 36), (22, 23, 25, 24), (18, 24, 26), (19, 39, 38), (24, 25, 27, 26), (18, 26, 28), (19, 40, 39), (26, 27, 29, 28), (18, 28, 30), (19, 41, 40), (28, 29, 31, 30), (18, 30, 32), (19, 42, 41), (30, 31, 33, 32), (18, 32, 34), (19, 43, 42), (32, 33, 35, 34), (18, 34, 20), (19, 37, 43), (34, 35, 21, 20), (37, 36, 23, 21), (36, 38, 25, 23), (38, 39, 27, 25), (39, 40, 29, 27), (40, 41, 31, 29), (41, 42, 33, 31), (42, 43, 35, 33), (43, 37, 21, 35)])
_uv = me_plane_011.uv_layers.new(name='UVMap')
_uv.uv.foreach_set('vector', [0.1111, 0.03152, 0.1115, 0.0324, 0.1107, 0.0324, 0.123, 0.03414, 0.1221, 0.03378, 0.1227, 0.03326, 0.1208, 0.03593, 0.1201, 0.03593, 0.1201, 0.03525, 0.1208, 0.03525, 0.1111, 0.03152, 0.1107, 0.0324, 0.1102, 0.03188, 0.123, 0.03414, 0.1221, 0.03451, 0.1221, 0.03378, 0.1271, 0.03725, 0.1264, 0.03725, 0.1264, 0.03666, 0.1271, 0.03666, 0.1111, 0.03152, 0.1102, 0.03188, 0.1102, 0.03115, 0.123, 0.03414, 0.1227, 0.03502, 0.1221, 0.03451, 0.1271, 0.03666, 0.1264, 0.03666, 0.1264, 0.03594, 0.1271, 0.03594, 0.1111, 0.03152, 0.1102, 0.03115, 0.1107, 0.03064, 0.123, 0.03414, 0.1234, 0.03502, 0.1227, 0.03502, 0.1172, 0.03699, 0.1165, 0.03699, 0.1165, 0.03635, 0.1172, 0.03635, 0.1111, 0.03152, 0.1107, 0.03064, 0.1115, 0.03064, 0.123, 0.03414, 0.1239, 0.03451, 0.1234, 0.03502, 0.1172, 0.03635, 0.1165, 0.03635, 0.1165, 0.03565, 0.1172, 0.03565, 0.1111, 0.03152, 0.1115, 0.03064, 0.112, 0.03115, 0.123, 0.03414, 0.1239, 0.03378, 0.1239, 0.03451, 0.1094, 0.03678, 0.1087, 0.03678, 0.1087, 0.03609, 0.1094, 0.03609, 0.1111, 0.03152, 0.112, 0.03115, 0.112, 0.03188, 0.123, 0.03414, 0.1234, 0.03326, 0.1239, 0.03378, 0.1094, 0.03609, 0.1087, 0.03609, 0.1087, 0.03543, 0.1094, 0.03543, 0.1111, 0.03152, 0.112, 0.03188, 0.1115, 0.0324, 0.123, 0.03414, 0.1227, 0.03326, 0.1234, 0.03326, 0.1208, 0.03659, 0.1201, 0.03659, 0.1201, 0.03593, 0.1208, 0.03593, 0.1164, 0.03152, 0.1155, 0.03115, 0.116, 0.03064, 0.2414, 0.03504, 0.2412, 0.03557, 0.2409, 0.03526, 0.1087, 0.03612, 0.108, 0.03612, 0.108, 0.03543, 0.1087, 0.03543, 0.1164, 0.03152, 0.116, 0.03064, 0.1168, 0.03064, 0.2414, 0.03504, 0.2417, 0.03557, 0.2412, 0.03557, 0.1263, 0.03755, 0.1257, 0.03755, 0.1257, 0.03697, 0.1263, 0.03697, 0.1164, 0.03152, 0.1168, 0.03064, 0.1173, 0.03115, 0.2414, 0.03504, 0.242, 0.03526, 0.2417, 0.03557, 0.1263, 0.03697, 0.1257, 0.03697, 0.1257, 0.03625, 0.1263, 0.03625, 0.1164, 0.03152, 0.1173, 0.03115, 0.1173, 0.03188, 0.2414, 0.03504, 0.242, 0.03482, 0.242, 0.03526, 0.1271, 0.03594, 0.1264, 0.03594, 0.1264, 0.0353, 0.1271, 0.0353, 0.1164, 0.03152, 0.1173, 0.03188, 0.1168, 0.0324, 0.2414, 0.03504, 0.2417, 0.03451, 0.242, 0.03482, 0.1271, 0.0353, 0.1264, 0.0353, 0.1264, 0.0346, 0.1271, 0.0346, 0.1164, 0.03152, 0.1168, 0.0324, 0.116, 0.0324, 0.2414, 0.03504, 0.2412, 0.03451, 0.2417, 0.03451, 0.1261, 0.03116, 0.1268, 0.03116, 0.1268, 0.03185, 0.1261, 0.03185, 0.1164, 0.03152, 0.116, 0.0324, 0.1155, 0.03188, 0.2414, 0.03504, 0.2409, 0.03482, 0.2412, 0.03451, 0.1261, 0.03185, 0.1268, 0.03185, 0.1268, 0.0325, 0.1261, 0.0325, 0.1164, 0.03152, 0.1155, 0.03188, 0.1155, 0.03115, 0.2414, 0.03504, 0.2409, 0.03526, 0.2409, 0.03482, 0.1087, 0.03678, 0.108, 0.03678, 0.108, 0.03612, 0.1087, 0.03612, 0.1123, 0.03526, 0.1127, 0.03557, 0.1125, 0.03592, 0.112, 0.0354, 0.1127, 0.03557, 0.1131, 0.03557, 0.1132, 0.03592, 0.1125, 0.03592, 0.1131, 0.03557, 0.1134, 0.03526, 0.1137, 0.0354, 0.1132, 0.03592, 0.1134, 0.03526, 0.1134, 0.03482, 0.1137, 0.03467, 0.1137, 0.0354, 0.1134, 0.03482, 0.1131, 0.03451, 0.1132, 0.03416, 0.1137, 0.03467, 0.1131, 0.03451, 0.1127, 0.03451, 0.1125, 0.03416, 0.1132, 0.03416, 0.1127, 0.03451, 0.1123, 0.03482, 0.112, 0.03467, 0.1125, 0.03416, 0.1123, 0.03482, 0.1123, 0.03526, 0.112, 0.0354, 0.112, 0.03467])
me_plane_011.materials.append(mat_material_004)
me_plane_011.use_remesh_fix_poles = True
me_plane_011.use_remesh_preserve_attributes = False
me_plane_011.use_mirror_vertex_groups = False
me_plane_011.update()
me_plane_010 = bpy.data.meshes.new('Plane.010')
me_plane_010.from_pydata([(-0.2566, 0.7008, 0.2505), (-0.4366, 0.7008, 0.2505), (-0.2566, 0.9515, 0.2505), (-0.4366, 0.9515, 0.2505), (-0.2566, 0.8781, 0.07327), (-0.4366, 0.8781, 0.07327), (-0.2566, 0.7008, -0.0001607), (-0.4366, 0.7008, -0.0001607), (-0.2566, 0.5235, 0.07327), (-0.4366, 0.5235, 0.07327), (-0.2566, 0.4501, 0.2505), (-0.4366, 0.4501, 0.2505), (-0.2566, 0.5235, 0.4278), (-0.4366, 0.5235, 0.4278), (-0.2566, 0.7008, 0.5012), (-0.4366, 0.7008, 0.5012), (-0.2566, 0.8781, 0.4278), (-0.4366, 0.8781, 0.4278), (-0.4508, 0.7008, 0.2505), (-0.6309, 0.7008, 0.2505), (-0.4508, 0.9515, 0.2505), (-0.6309, 0.9515, 0.2505), (-0.4508, 0.8781, 0.07327), (-0.6309, 0.8781, 0.07327), (-0.4508, 0.7008, -0.0001606), (-0.6309, 0.7008, -0.0001607), (-0.4508, 0.5235, 0.07327), (-0.6309, 0.5235, 0.07327), (-0.4508, 0.4501, 0.2505), (-0.6309, 0.4501, 0.2505), (-0.4508, 0.5235, 0.4278), (-0.6309, 0.5235, 0.4278), (-0.4508, 0.7008, 0.5012), (-0.6309, 0.7008, 0.5012), (-0.4508, 0.8781, 0.4278), (-0.6309, 0.8781, 0.4278), (-0.6309, 0.8074, 0.144), (-0.6309, 0.8515, 0.2505), (-0.6309, 0.7008, 0.09986), (-0.6309, 0.5943, 0.144), (-0.6309, 0.5501, 0.2505), (-0.6309, 0.5943, 0.3571), (-0.6309, 0.7008, 0.4012), (-0.6309, 0.8074, 0.3571)], [], [(0, 4, 2), (1, 3, 5), (2, 4, 5, 3), (0, 6, 4), (1, 5, 7), (4, 6, 7, 5), (0, 8, 6), (1, 7, 9), (6, 8, 9, 7), (0, 10, 8), (1, 9, 11), (8, 10, 11, 9), (0, 12, 10), (1, 11, 13), (10, 12, 13, 11), (0, 14, 12), (1, 13, 15), (12, 14, 15, 13), (0, 16, 14), (1, 15, 17), (14, 16, 17, 15), (0, 2, 16), (1, 17, 3), (16, 2, 3, 17), (18, 22, 20), (19, 37, 36), (20, 22, 23, 21), (18, 24, 22), (19, 36, 38), (22, 24, 25, 23), (18, 26, 24), (19, 38, 39), (24, 26, 27, 25), (18, 28, 26), (19, 39, 40), (26, 28, 29, 27), (18, 30, 28), (19, 40, 41), (28, 30, 31, 29), (18, 32, 30), (19, 41, 42), (30, 32, 33, 31), (18, 34, 32), (19, 42, 43), (32, 34, 35, 33), (18, 20, 34), (19, 43, 37), (34, 20, 21, 35), (37, 21, 23, 36), (36, 23, 25, 38), (38, 25, 27, 39), (39, 27, 29, 40), (40, 29, 31, 41), (41, 31, 33, 42), (42, 33, 35, 43), (43, 35, 21, 37)])
_uv = me_plane_010.uv_layers.new(name='UVMap')
_uv.uv.foreach_set('vector', [0.1146, 0.03152, 0.1137, 0.03115, 0.1137, 0.03188, 0.1146, 0.03328, 0.115, 0.0324, 0.1143, 0.0324, 0.1264, 0.0339, 0.1264, 0.0346, 0.1271, 0.0346, 0.1271, 0.0339, 0.1146, 0.03152, 0.1143, 0.03064, 0.1137, 0.03115, 0.1146, 0.03328, 0.1143, 0.0324, 0.1137, 0.03291, 0.1261, 0.02847, 0.1261, 0.02915, 0.1268, 0.02915, 0.1268, 0.02847, 0.1146, 0.03152, 0.115, 0.03064, 0.1143, 0.03064, 0.1146, 0.03328, 0.1137, 0.03291, 0.1137, 0.03364, 0.1261, 0.02915, 0.1261, 0.02981, 0.1268, 0.02981, 0.1268, 0.02915, 0.1146, 0.03152, 0.1155, 0.03115, 0.115, 0.03064, 0.1146, 0.03328, 0.1137, 0.03364, 0.1143, 0.03416, 0.108, 0.03678, 0.108, 0.03612, 0.1073, 0.03612, 0.1073, 0.03678, 0.1146, 0.03152, 0.1155, 0.03188, 0.1155, 0.03115, 0.1146, 0.03328, 0.1143, 0.03416, 0.115, 0.03416, 0.108, 0.03612, 0.108, 0.03543, 0.1073, 0.03543, 0.1073, 0.03612, 0.1146, 0.03152, 0.115, 0.0324, 0.1155, 0.03188, 0.1146, 0.03328, 0.115, 0.03416, 0.1155, 0.03364, 0.113, 0.03592, 0.113, 0.0365, 0.1137, 0.0365, 0.1137, 0.03592, 0.1146, 0.03152, 0.1143, 0.0324, 0.115, 0.0324, 0.1146, 0.03328, 0.1155, 0.03364, 0.1155, 0.03291, 0.113, 0.0365, 0.113, 0.03722, 0.1137, 0.03722, 0.1137, 0.0365, 0.1146, 0.03152, 0.1137, 0.03188, 0.1143, 0.0324, 0.1146, 0.03328, 0.1155, 0.03291, 0.115, 0.0324, 0.1264, 0.03326, 0.1264, 0.0339, 0.1271, 0.0339, 0.1271, 0.03326, 0.1111, 0.03328, 0.1102, 0.03364, 0.1107, 0.03416, 0.2534, 0.03414, 0.2536, 0.03467, 0.2539, 0.03436, 0.1109, 0.03656, 0.1109, 0.03726, 0.1116, 0.03726, 0.1116, 0.03656, 0.1111, 0.03328, 0.1102, 0.03291, 0.1102, 0.03364, 0.2534, 0.03414, 0.2539, 0.03436, 0.2539, 0.03392, 0.1101, 0.03678, 0.1101, 0.03609, 0.1094, 0.03609, 0.1094, 0.03678, 0.1111, 0.03328, 0.1107, 0.0324, 0.1102, 0.03291, 0.2534, 0.03414, 0.2539, 0.03392, 0.2536, 0.03361, 0.1101, 0.03609, 0.1101, 0.03543, 0.1094, 0.03543, 0.1094, 0.03609, 0.1111, 0.03328, 0.1115, 0.0324, 0.1107, 0.0324, 0.2534, 0.03414, 0.2536, 0.03361, 0.2531, 0.03361, 0.1201, 0.03659, 0.1201, 0.03593, 0.1194, 0.03593, 0.1194, 0.03659, 0.1111, 0.03328, 0.112, 0.03291, 0.1115, 0.0324, 0.2534, 0.03414, 0.2531, 0.03361, 0.2528, 0.03392, 0.1201, 0.03593, 0.1201, 0.03525, 0.1194, 0.03525, 0.1194, 0.03593, 0.1111, 0.03328, 0.112, 0.03364, 0.112, 0.03291, 0.2534, 0.03414, 0.2528, 0.03392, 0.2528, 0.03436, 0.1268, 0.02847, 0.1268, 0.02905, 0.1275, 0.02905, 0.1275, 0.02847, 0.1111, 0.03328, 0.1115, 0.03416, 0.112, 0.03364, 0.2534, 0.03414, 0.2528, 0.03436, 0.2531, 0.03467, 0.1268, 0.02905, 0.1268, 0.02977, 0.1275, 0.02977, 0.1275, 0.02905, 0.1111, 0.03328, 0.1107, 0.03416, 0.1115, 0.03416, 0.2534, 0.03414, 0.2531, 0.03467, 0.2536, 0.03467, 0.1109, 0.03592, 0.1109, 0.03656, 0.1116, 0.03656, 0.1116, 0.03592, 0.125, 0.03467, 0.1251, 0.03502, 0.1257, 0.03451, 0.1253, 0.03436, 0.1253, 0.03436, 0.1257, 0.03451, 0.1257, 0.03378, 0.1253, 0.03392, 0.1253, 0.03392, 0.1257, 0.03378, 0.1251, 0.03326, 0.125, 0.03361, 0.125, 0.03361, 0.1251, 0.03326, 0.1244, 0.03326, 0.1246, 0.03361, 0.1246, 0.03361, 0.1244, 0.03326, 0.1239, 0.03378, 0.1243, 0.03392, 0.1243, 0.03392, 0.1239, 0.03378, 0.1239, 0.03451, 0.1243, 0.03436, 0.1243, 0.03436, 0.1239, 0.03451, 0.1244, 0.03502, 0.1246, 0.03467, 0.1246, 0.03467, 0.1244, 0.03502, 0.1251, 0.03502, 0.125, 0.03467])
me_plane_010.materials.append(mat_material_004)
me_plane_010.use_remesh_fix_poles = True
me_plane_010.use_remesh_preserve_attributes = False
me_plane_010.use_mirror_vertex_groups = False
me_plane_010.update()

# ---- objects
ob_stepvan_blue = bpy.data.objects.new('StepVan_Blue', me_plane_014)
ob_wheel_fl = bpy.data.objects.new('Wheel_FL', me_plane_013)
ob_wheel_fr = bpy.data.objects.new('Wheel_FR', me_plane_012)
ob_wheel_rl = bpy.data.objects.new('Wheel_RL', me_plane_011)
ob_wheel_rr = bpy.data.objects.new('Wheel_RR', me_plane_010)

# ---- transforms, parenting, visibility, modifiers, constraints
ob_stepvan_blue.location = (0.0, 0.0, 0.0)
ob_stepvan_blue.lineart.crease_threshold = 0.0
ob_wheel_fl.parent = ob_stepvan_blue
ob_wheel_fl.location = (0.0, 0.0, 0.0)
ob_wheel_fl.lineart.crease_threshold = 0.0
ob_wheel_fr.parent = ob_stepvan_blue
ob_wheel_fr.location = (0.0, 0.0, 0.0)
ob_wheel_fr.lineart.crease_threshold = 0.0
ob_wheel_rl.parent = ob_stepvan_blue
ob_wheel_rl.location = (0.0, 0.0, 0.0)
ob_wheel_rl.lineart.crease_threshold = 0.0
ob_wheel_rr.parent = ob_stepvan_blue
ob_wheel_rr.location = (0.0, 0.0, 0.0)
ob_wheel_rr.lineart.crease_threshold = 0.0

# ---- collection membership
col_collection.objects.link(ob_stepvan_blue)
col_collection.objects.link(ob_wheel_fl)
col_collection.objects.link(ob_wheel_fr)
col_collection.objects.link(ob_wheel_rl)
col_collection.objects.link(ob_wheel_rr)

# ---- scene / render settings (as saved in the file)
scene.frame_start = 1; scene.frame_end = 250; scene.frame_set(0)
scene.render.engine = 'BLENDER_EEVEE_NEXT'
scene.cycles.use_denoising = False
scene.cycles.samples = 128
scene.cycles.sampling_pattern = 'TABULATED_SOBOL'
scene.cycles.use_adaptive_sampling = False
scene.cycles.use_light_tree = False
scene.view_settings.view_transform = 'Filmic'
bpy.context.view_layer.update()

# ---- added for rendering (the .blend has no active camera and no usable light): camera, sun
cam_auto = bpy.data.cameras.new('AutoCamera')
cam_auto.lens = 50.0
cam_auto.sensor_width = 36.0
cam_auto.clip_end = 1000.0
ob_auto_camera = bpy.data.objects.new('AutoCamera', cam_auto)
scene.collection.objects.link(ob_auto_camera)
ob_auto_camera.location = (3.81752, -4.63486, 3.83863)
ob_auto_camera.rotation_euler = (1.09748, -7.21219e-08, 0.694738)
scene.camera = ob_auto_camera
light_auto_sun = bpy.data.lights.new('AutoSun', 'SUN')
light_auto_sun.energy = 3.0
light_auto_sun.angle = 0.0523599
ob_auto_sun = bpy.data.objects.new('AutoSun', light_auto_sun)
scene.collection.objects.link(ob_auto_sun)
ob_auto_sun.rotation_euler = (0.872665, 0.174533, 0.523599)
bpy.context.view_layer.update()
